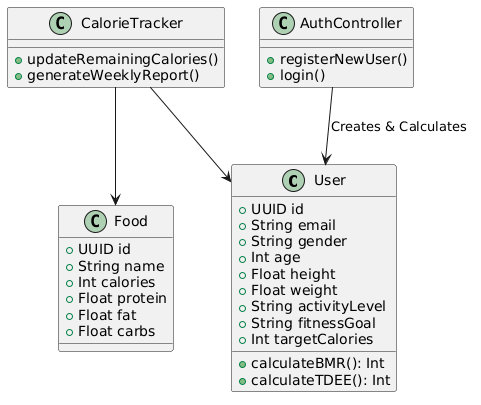

The diagram above was rendered by PlantUML. Its source (embedded in the PNG):
@startuml
class User {
  +UUID id
  +String email
  +String gender
  +Int age
  +Float height
  +Float weight
  +String activityLevel
  +String fitnessGoal
  +Int targetCalories
  +calculateBMR(): Int
  +calculateTDEE(): Int
}

class Food {
  +UUID id
  +String name
  +Int calories
  +Float protein
  +Float fat
  +Float carbs
}

class CalorieTracker {
  +updateRemainingCalories()
  +generateWeeklyReport()
}

class AuthController {
  +registerNewUser()
  +login()
}

AuthController --> User : Creates & Calculates
CalorieTracker --> User
CalorieTracker --> Food
@endum